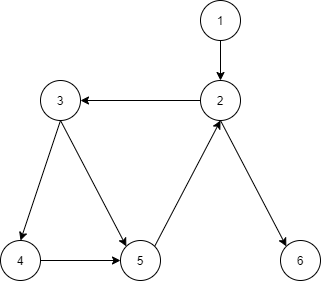

The diagram above was exported from draw.io. Its source (the exported page's mxGraphModel, read from the mxfile embedded in the PNG):
<mxGraphModel dx="1038" dy="499" grid="1" gridSize="10" guides="1" tooltips="1" connect="1" arrows="1" fold="1" page="1" pageScale="1" pageWidth="827" pageHeight="1169" math="0" shadow="0">
  <root>
    <mxCell id="0" />
    <mxCell id="1" parent="0" />
    <mxCell id="0FHja1lQuKro3ptry5sV-15" style="edgeStyle=none;rounded=0;orthogonalLoop=1;jettySize=auto;html=1;exitX=0.5;exitY=1;exitDx=0;exitDy=0;entryX=0.5;entryY=0;entryDx=0;entryDy=0;" edge="1" parent="1" source="0FHja1lQuKro3ptry5sV-2" target="0FHja1lQuKro3ptry5sV-3">
      <mxGeometry relative="1" as="geometry" />
    </mxCell>
    <mxCell id="0FHja1lQuKro3ptry5sV-2" value="1" style="ellipse;whiteSpace=wrap;html=1;aspect=fixed;" vertex="1" parent="1">
      <mxGeometry x="360" y="40" width="40" height="40" as="geometry" />
    </mxCell>
    <mxCell id="0FHja1lQuKro3ptry5sV-16" style="edgeStyle=none;rounded=0;orthogonalLoop=1;jettySize=auto;html=1;exitX=0;exitY=0.5;exitDx=0;exitDy=0;entryX=1;entryY=0.5;entryDx=0;entryDy=0;" edge="1" parent="1" source="0FHja1lQuKro3ptry5sV-3" target="0FHja1lQuKro3ptry5sV-4">
      <mxGeometry relative="1" as="geometry" />
    </mxCell>
    <mxCell id="0FHja1lQuKro3ptry5sV-19" style="edgeStyle=none;rounded=0;orthogonalLoop=1;jettySize=auto;html=1;exitX=0.5;exitY=1;exitDx=0;exitDy=0;entryX=0;entryY=0;entryDx=0;entryDy=0;" edge="1" parent="1" source="0FHja1lQuKro3ptry5sV-3" target="0FHja1lQuKro3ptry5sV-7">
      <mxGeometry relative="1" as="geometry" />
    </mxCell>
    <mxCell id="0FHja1lQuKro3ptry5sV-3" value="2" style="ellipse;whiteSpace=wrap;html=1;aspect=fixed;" vertex="1" parent="1">
      <mxGeometry x="360" y="120" width="40" height="40" as="geometry" />
    </mxCell>
    <mxCell id="0FHja1lQuKro3ptry5sV-21" style="edgeStyle=none;rounded=0;orthogonalLoop=1;jettySize=auto;html=1;exitX=0.5;exitY=1;exitDx=0;exitDy=0;entryX=0;entryY=0;entryDx=0;entryDy=0;" edge="1" parent="1" source="0FHja1lQuKro3ptry5sV-4" target="0FHja1lQuKro3ptry5sV-6">
      <mxGeometry relative="1" as="geometry" />
    </mxCell>
    <mxCell id="0FHja1lQuKro3ptry5sV-22" style="edgeStyle=none;rounded=0;orthogonalLoop=1;jettySize=auto;html=1;exitX=0.5;exitY=1;exitDx=0;exitDy=0;entryX=0.5;entryY=0;entryDx=0;entryDy=0;" edge="1" parent="1" source="0FHja1lQuKro3ptry5sV-4" target="0FHja1lQuKro3ptry5sV-5">
      <mxGeometry relative="1" as="geometry" />
    </mxCell>
    <mxCell id="0FHja1lQuKro3ptry5sV-4" value="3" style="ellipse;whiteSpace=wrap;html=1;aspect=fixed;" vertex="1" parent="1">
      <mxGeometry x="200" y="120" width="40" height="40" as="geometry" />
    </mxCell>
    <mxCell id="0FHja1lQuKro3ptry5sV-20" style="edgeStyle=none;rounded=0;orthogonalLoop=1;jettySize=auto;html=1;exitX=1;exitY=0.5;exitDx=0;exitDy=0;entryX=0;entryY=0.5;entryDx=0;entryDy=0;" edge="1" parent="1" source="0FHja1lQuKro3ptry5sV-5" target="0FHja1lQuKro3ptry5sV-6">
      <mxGeometry relative="1" as="geometry" />
    </mxCell>
    <mxCell id="0FHja1lQuKro3ptry5sV-5" value="4" style="ellipse;whiteSpace=wrap;html=1;aspect=fixed;" vertex="1" parent="1">
      <mxGeometry x="160" y="280" width="40" height="40" as="geometry" />
    </mxCell>
    <mxCell id="0FHja1lQuKro3ptry5sV-17" style="edgeStyle=none;rounded=0;orthogonalLoop=1;jettySize=auto;html=1;exitX=1;exitY=0;exitDx=0;exitDy=0;entryX=0.5;entryY=1;entryDx=0;entryDy=0;" edge="1" parent="1" source="0FHja1lQuKro3ptry5sV-6" target="0FHja1lQuKro3ptry5sV-3">
      <mxGeometry relative="1" as="geometry" />
    </mxCell>
    <mxCell id="0FHja1lQuKro3ptry5sV-6" value="5" style="ellipse;whiteSpace=wrap;html=1;aspect=fixed;" vertex="1" parent="1">
      <mxGeometry x="280" y="280" width="40" height="40" as="geometry" />
    </mxCell>
    <mxCell id="0FHja1lQuKro3ptry5sV-7" value="6" style="ellipse;whiteSpace=wrap;html=1;aspect=fixed;" vertex="1" parent="1">
      <mxGeometry x="440" y="280" width="40" height="40" as="geometry" />
    </mxCell>
  </root>
</mxGraphModel>